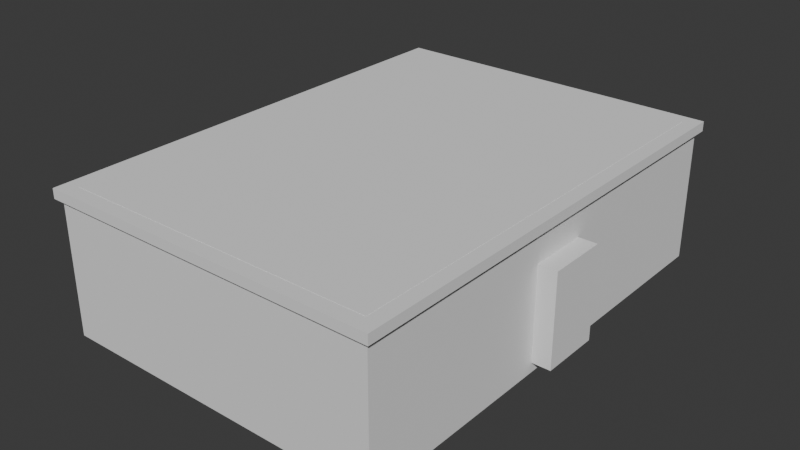 # Source: Room1.blend  (saved by Blender 5.2.45; exported with 4.5.12 LTS)
import bpy
from mathutils import Matrix  # noqa: F401  (used for matrix-valued properties, if any)

bpy.ops.wm.read_factory_settings(use_empty=True)
scene = bpy.context.scene
scene.name = 'Scene'

# ---- collections
col_collection = bpy.data.collections.new('Collection'); scene.collection.children.link(col_collection)

# ---- world
world_world = bpy.data.worlds.new('World'); scene.world = world_world
world_world.use_nodes = True; world_world.node_tree.nodes.clear()
_N = world_world.node_tree.nodes; _L = world_world.node_tree.links
n0 = _N.new('ShaderNodeOutputWorld'); n0.name = 'World Output'; n0.location = (200, 100)
n1 = _N.new('ShaderNodeBackground'); n1.name = 'Background'; n1.location = (-200, 100)
n1.inputs[0].default_value = (0.05088, 0.05088, 0.05088, 1.0)
_L.new(n1.outputs[0], n0.inputs[0])
n0.is_active_output = True
world_world.color = (0.05088, 0.05088, 0.05088)
world_world.sun_shadow_jitter_overblur = 0.0

# ---- meshes
me_cube_001 = bpy.data.meshes.new('Cube.001')
me_cube_001.from_pydata([(1.311e-05, -1.0, -6.318e-06), (1.311e-05, -1.0, 2.0), (1.311e-05, 1.0, -6.318e-06), (1.311e-05, 1.0, 2.0), (2.0, -1.0, -6.318e-06), (2.0, -1.0, 2.0), (2.0, 1.0, -6.318e-06), (2.0, 1.0, 2.0)], [], [(0, 1, 3, 2), (2, 3, 7, 6), (6, 7, 5, 4), (4, 5, 1, 0), (2, 6, 4, 0), (7, 3, 1, 5)])
_uv = me_cube_001.uv_layers.new(name='UVMap')
_uv.uv.foreach_set('vector', [0.375, 0.0, 0.625, 0.0, 0.625, 0.25, 0.375, 0.25, 0.375, 0.25, 0.625, 0.25, 0.625, 0.5, 0.375, 0.5, 0.375, 0.5, 0.625, 0.5, 0.625, 0.75, 0.375, 0.75, 0.375, 0.75, 0.625, 0.75, 0.625, 1.0, 0.375, 1.0, 0.125, 0.5, 0.375, 0.5, 0.375, 0.75, 0.125, 0.75, 0.625, 0.5, 0.875, 0.5, 0.875, 0.75, 0.625, 0.75])
me_cube_001.update()
me_cube_002 = bpy.data.meshes.new('Cube.002')
me_cube_002.from_pydata([(-1.0, -1.0, -1.0), (-1.0, -1.0, 1.0), (-1.0, 1.0, -1.0), (-1.0, 1.0, 1.0), (1.0, -1.0, -1.0), (1.0, -1.0, 1.0), (1.0, 1.0, -1.0), (1.0, 1.0, 1.0)], [], [(0, 1, 3, 2), (2, 3, 7, 6), (6, 7, 5, 4), (4, 5, 1, 0), (2, 6, 4, 0), (7, 3, 1, 5)])
_uv = me_cube_002.uv_layers.new(name='UVMap')
_uv.uv.foreach_set('vector', [0.375, 0.0, 0.625, 0.0, 0.625, 0.25, 0.375, 0.25, 0.375, 0.25, 0.625, 0.25, 0.625, 0.5, 0.375, 0.5, 0.375, 0.5, 0.625, 0.5, 0.625, 0.75, 0.375, 0.75, 0.375, 0.75, 0.625, 0.75, 0.625, 1.0, 0.375, 1.0, 0.125, 0.5, 0.375, 0.5, 0.375, 0.75, 0.125, 0.75, 0.625, 0.5, 0.875, 0.5, 0.875, 0.75, 0.625, 0.75])
me_cube_002.update()
me_cube_004 = bpy.data.meshes.new('Cube.004')
me_cube_004.from_pydata([(-2.158, -1.0, -1.0), (-2.158, -1.0, 1.0), (-2.158, 1.0, -1.0), (-2.158, 1.0, 1.0), (2.158, -1.0, -1.0), (2.158, -1.0, 1.0), (2.158, 1.0, -1.0), (2.158, 1.0, 1.0), (-2.158, -46.67, -1.0), (-2.158, -46.67, 1.0), (-2.158, -44.67, -1.0), (-2.158, -44.67, 1.0), (2.158, -46.67, -1.0), (2.158, -46.67, 1.0), (2.158, -44.67, -1.0), (2.158, -44.67, 1.0), (1.907, -44.67, -1.0), (1.907, -44.67, 1.0), (1.907, -1.0, -1.0), (1.907, -1.0, 1.0), (0.0, 1.0, -1.0), (0.0, 1.0, 1.0), (0.0, -1.0, -1.0), (0.0, -1.0, 1.0), (0.0, -44.67, -1.0), (0.0, -44.67, 1.0), (0.0, -46.67, -1.0), (0.0, -46.67, 1.0), (-1.907, -44.67, -1.0), (-1.907, -44.67, 1.0), (-1.907, -1.0, -1.0), (-1.907, -1.0, 1.0)], [], [(24, 10, 11, 25), (20, 21, 7, 6), (6, 7, 5, 4), (20, 2, 3, 21), (20, 6, 4, 22), (10, 8, 9, 11), (30, 0, 1, 31), (24, 25, 15, 14), (14, 15, 13, 12), (24, 26, 8, 10), (24, 14, 12, 26), (0, 10, 11, 1), (14, 15, 17, 16), (16, 17, 19, 18), (18, 19, 5, 4), (4, 5, 15, 14), (16, 18, 4, 14), (19, 17, 15, 5), (12, 13, 27, 26), (15, 25, 27, 13), (28, 30, 31, 29), (10, 28, 29, 11), (4, 5, 23, 22), (7, 21, 23, 5), (20, 22, 0, 2), (2, 0, 1, 3), (28, 10, 0, 30), (31, 1, 11, 29), (8, 26, 27, 9), (11, 9, 27, 25), (0, 22, 23, 1), (3, 1, 23, 21)])
_uv = me_cube_004.uv_layers.new(name='UVMap')
_uv.uv.foreach_set('vector', [0.375, 0.3732, 0.375, 0.5, 0.625, 0.5, 0.625, 0.3732, 0.375, 0.3732, 0.625, 0.3732, 0.625, 0.5, 0.375, 0.5, 0.375, 0.5, 0.625, 0.5, 0.625, 0.75, 0.375, 0.75, 0.375, 0.3732, 0.375, 0.5, 0.625, 0.5, 0.625, 0.3732, 0.2482, 0.5, 0.375, 0.5, 0.375, 0.75, 0.2482, 0.75, 0.375, 0.5, 0.375, 0.75, 0.625, 0.75, 0.625, 0.5, 0.375, 0.5, 0.375, 0.75, 0.625, 0.75, 0.625, 0.5, 0.375, 0.3732, 0.625, 0.3732, 0.625, 0.5, 0.375, 0.5, 0.375, 0.5, 0.625, 0.5, 0.625, 0.75, 0.375, 0.75, 0.2482, 0.5, 0.2482, 0.75, 0.375, 0.75, 0.375, 0.5, 0.2482, 0.5, 0.375, 0.5, 0.375, 0.75, 0.2482, 0.75, 0.375, 0.75, 0.375, 1.0, 0.625, 1.0, 0.625, 0.75, 0.375, 0.0, 0.625, 0.0, 0.625, 0.25, 0.375, 0.25, 0.375, 0.25, 0.625, 0.25, 0.625, 0.5, 0.375, 0.5, 0.375, 0.5, 0.625, 0.5, 0.625, 0.75, 0.375, 0.75, 0.375, 0.75, 0.625, 0.75, 0.625, 1.0, 0.375, 1.0, 0.125, 0.5, 0.375, 0.5, 0.375, 0.75, 0.125, 0.75, 0.625, 0.5, 0.875, 0.5, 0.875, 0.75, 0.625, 0.75, 0.375, 0.75, 0.625, 0.75, 0.625, 0.8768, 0.375, 0.8768, 0.625, 0.5, 0.7518, 0.5, 0.7518, 0.75, 0.625, 0.75, 0.375, 0.25, 0.375, 0.5, 0.625, 0.5, 0.625, 0.25, 0.375, 0.0, 0.375, 0.25, 0.625, 0.25, 0.625, 0.0, 0.375, 0.75, 0.625, 0.75, 0.625, 0.8768, 0.375, 0.8768, 0.625, 0.5, 0.7518, 0.5, 0.7518, 0.75, 0.625, 0.75, 0.2482, 0.5, 0.2482, 0.75, 0.375, 0.75, 0.375, 0.5, 0.375, 0.5, 0.375, 0.75, 0.625, 0.75, 0.625, 0.5, 0.125, 0.5, 0.125, 0.75, 0.375, 0.75, 0.375, 0.5, 0.625, 0.5, 0.625, 0.75, 0.875, 0.75, 0.875, 0.5, 0.375, 0.75, 0.375, 0.8768, 0.625, 0.8768, 0.625, 0.75, 0.625, 0.5, 0.625, 0.75, 0.7518, 0.75, 0.7518, 0.5, 0.375, 0.75, 0.375, 0.8768, 0.625, 0.8768, 0.625, 0.75, 0.625, 0.5, 0.625, 0.75, 0.7518, 0.75, 0.7518, 0.5])
me_cube_004.update()
me_cube_006 = bpy.data.meshes.new('Cube.006')
me_cube_006.from_pydata([(-1.0, -1.0, -1.0), (-1.0, -1.0, 1.0), (-1.0, 1.0, -1.0), (-1.0, 1.0, 1.0), (1.0, -1.0, -1.0), (1.0, -1.0, 1.0), (1.0, 1.0, -1.0), (1.0, 1.0, 1.0)], [], [(0, 1, 3, 2), (2, 3, 7, 6), (6, 7, 5, 4), (4, 5, 1, 0), (2, 6, 4, 0), (7, 3, 1, 5)])
_uv = me_cube_006.uv_layers.new(name='UVMap')
_uv.uv.foreach_set('vector', [0.375, 0.0, 0.625, 0.0, 0.625, 0.25, 0.375, 0.25, 0.375, 0.25, 0.625, 0.25, 0.625, 0.5, 0.375, 0.5, 0.375, 0.5, 0.625, 0.5, 0.625, 0.75, 0.375, 0.75, 0.375, 0.75, 0.625, 0.75, 0.625, 1.0, 0.375, 1.0, 0.125, 0.5, 0.375, 0.5, 0.375, 0.75, 0.125, 0.75, 0.625, 0.5, 0.875, 0.5, 0.875, 0.75, 0.625, 0.75])
me_cube_006.update()
me_cube_007 = bpy.data.meshes.new('Cube.007')
me_cube_007.from_pydata([(-1.0, -1.0, -1.0), (-1.0, -1.0, 1.0), (-1.0, 1.0, -1.0), (-1.0, 1.0, 1.0), (1.0, -1.0, -1.0), (1.0, -1.0, 1.0), (1.0, 1.0, -1.0), (1.0, 1.0, 1.0)], [], [(0, 1, 3, 2), (2, 3, 7, 6), (6, 7, 5, 4), (4, 5, 1, 0), (2, 6, 4, 0), (7, 3, 1, 5)])
_uv = me_cube_007.uv_layers.new(name='UVMap')
_uv.uv.foreach_set('vector', [0.375, 0.0, 0.625, 0.0, 0.625, 0.25, 0.375, 0.25, 0.375, 0.25, 0.625, 0.25, 0.625, 0.5, 0.375, 0.5, 0.375, 0.5, 0.625, 0.5, 0.625, 0.75, 0.375, 0.75, 0.375, 0.75, 0.625, 0.75, 0.625, 1.0, 0.375, 1.0, 0.125, 0.5, 0.375, 0.5, 0.375, 0.75, 0.125, 0.75, 0.625, 0.5, 0.875, 0.5, 0.875, 0.75, 0.625, 0.75])
me_cube_007.update()

# ---- objects
ob_cube = bpy.data.objects.new('Cube', me_cube_001)
ob_del = bpy.data.objects.new('DEL', me_cube_002)
ob_cube_003 = bpy.data.objects.new('Cube.003', me_cube_004)
ob_del_001 = bpy.data.objects.new('DEL.001', me_cube_006)
ob_del_002 = bpy.data.objects.new('DEL.002', me_cube_007)
ob_holder = bpy.data.objects.new('Holder', None)

# ---- transforms, parenting, visibility, modifiers, constraints
ob_cube.parent = ob_holder
ob_cube.matrix_parent_inverse = Matrix(((1.0, -0.0, 0.0, 0.5), (-0.0, 1.0, -0.0, 5.684e-06), (-0.0, -0.0, 1.0, 0.2), (-0.0, 0.0, -0.0, 1.0)))
ob_cube.location = (-0.5, -5.684e-06, -0.2)
ob_cube.scale = (0.5, 0.7, 0.2)
_m = ob_cube.modifiers.new('Boolean', 'BOOLEAN')
_m.object = ob_del
_m = ob_cube.modifiers.new('Boolean.001', 'BOOLEAN')
_m.object = ob_del_001
_m = ob_cube.modifiers.new('Boolean.002', 'BOOLEAN')
_m.object = ob_del_002
ob_del.parent = ob_holder
ob_del.matrix_parent_inverse = Matrix(((1.0, -0.0, 0.0, 0.5), (-0.0, 1.0, -0.0, 5.684e-06), (-0.0, -0.0, 1.0, 0.2), (-0.0, 0.0, -0.0, 1.0)))
ob_del.location = (0.0, 0.0, 0.03)
ob_del.scale = (0.47, 0.67, 0.2)
ob_cube_003.parent = ob_holder
ob_cube_003.matrix_parent_inverse = Matrix(((1.0, -0.0, 0.0, 0.5), (-0.0, 1.0, -0.0, 5.684e-06), (-0.0, -0.0, 1.0, 0.2), (-0.0, 0.0, -0.0, 1.0)))
ob_cube_003.location = (0.0, 0.685, 0.2147)
ob_cube_003.scale = (0.2387, 0.03, 0.01465)
ob_del_001.parent = ob_holder
ob_del_001.matrix_parent_inverse = Matrix(((1.0, -0.0, 0.0, 0.5), (-0.0, 1.0, -0.0, 5.684e-06), (-0.0, -0.0, 1.0, 0.2), (-0.0, 0.0, -0.0, 1.0)))
ob_del_001.location = (-0.4663, 0.0, -0.03)
ob_del_001.scale = (0.09, 0.09, 0.14)
ob_del_002.parent = ob_holder
ob_del_002.matrix_parent_inverse = Matrix(((1.0, -0.0, 0.0, 0.5), (-0.0, 1.0, -0.0, 5.684e-06), (-0.0, -0.0, 1.0, 0.2), (-0.0, 0.0, -0.0, 1.0)))
ob_del_002.location = (0.4663, 0.0, -0.03)
ob_del_002.scale = (0.09, 0.09, 0.14)
ob_holder.location = (-0.5, -5.684e-06, -0.2)

# ---- collection membership
col_collection.objects.link(ob_cube)
col_collection.objects.link(ob_del)
col_collection.objects.link(ob_cube_003)
col_collection.objects.link(ob_del_001)
col_collection.objects.link(ob_del_002)
col_collection.objects.link(ob_holder)

# ---- scene / render settings (as saved in the file)
scene.frame_start = 1; scene.frame_end = 250; scene.frame_set(147)
scene.render.engine = 'BLENDER_EEVEE_NEXT'
scene.render.bake_bias = 0.0
scene.render.bake_samples = 0
scene.render.compositor_device = 'GPU'
scene.eevee.use_volume_custom_range = False
scene.eevee.fast_gi_thickness_near = 0.1
scene.eevee.fast_gi_thickness_far = 0.0
scene.eevee.ray_tracing_options.screen_trace_thickness = 0.1
bpy.context.view_layer.update()

# ---- added for rendering (the .blend has no active camera and no usable light): camera, sun
cam_auto = bpy.data.cameras.new('AutoCamera')
cam_auto.lens = 50.0
cam_auto.sensor_width = 36.0
cam_auto.clip_end = 1000.0
ob_auto_camera = bpy.data.objects.new('AutoCamera', cam_auto)
scene.collection.objects.link(ob_auto_camera)
ob_auto_camera.location = (1.72297, -2.06756, 1.39337)
ob_auto_camera.rotation_euler = (1.09748, -7.21219e-08, 0.694738)
scene.camera = ob_auto_camera
light_auto_sun = bpy.data.lights.new('AutoSun', 'SUN')
light_auto_sun.energy = 3.0
light_auto_sun.angle = 0.0523599
ob_auto_sun = bpy.data.objects.new('AutoSun', light_auto_sun)
scene.collection.objects.link(ob_auto_sun)
ob_auto_sun.rotation_euler = (0.872665, 0.174533, 0.523599)
bpy.context.view_layer.update()

